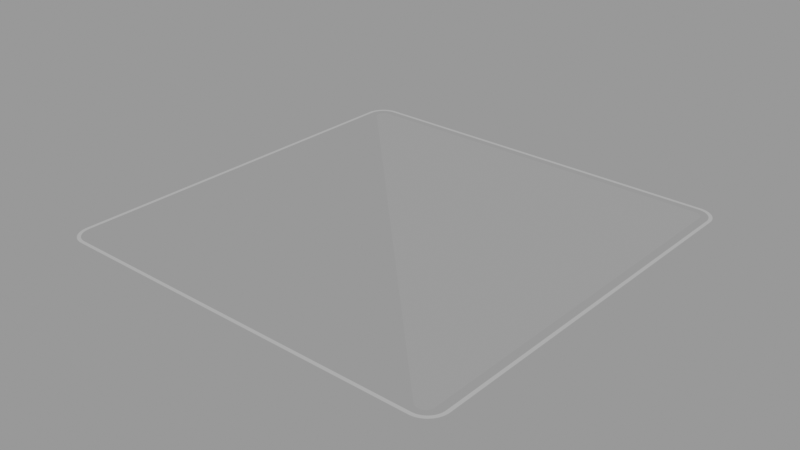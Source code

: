 # Source: hbox.blend  (saved by Blender 2.90.8; exported with 4.5.12 LTS)
import bpy
from mathutils import Matrix  # noqa: F401  (used for matrix-valued properties, if any)

bpy.ops.wm.read_factory_settings(use_empty=True)
scene = bpy.context.scene
scene.name = 'main'

# ---- images (referenced by path relative to the original .blend; pixels are not part of the script)
import os
ASSET_DIR = os.environ.get("B2B_ASSET_DIR", "")  # directory of the original .blend (textures are referenced by path, not embedded)
HERE = os.path.dirname(os.path.abspath(__file__))  # packed textures are extracted next to this script under _unpacked/

def load_image(name, relpath, width, height, colorspace="sRGB"):
    """Load a texture the original file referenced (path relative to the .blend, or extracted next to this script)."""
    p = next((c for c in (os.path.join(HERE, relpath), os.path.join(ASSET_DIR, relpath)) if relpath and os.path.exists(c)), "")
    if p:
        img = bpy.data.images.load(p, check_existing=True)
        img.name = name
    else:  # same state as the original file: an image datablock whose file is absent (Cycles renders it pink)
        img = bpy.data.images.new(name, width, height)
        img.source = "FILE"
        img.filepath = "//" + (relpath or name)
    img.colorspace_settings.name = colorspace
    return img
img_corner_png = load_image('corner.png', '_unpacked/corner.02a668c8.png', 2000, 2000, 'sRGB')

# ---- materials (node trees are filled in below, after node groups)
mat_corner = bpy.data.materials.new('corner')
mat_corner.surface_render_method = 'BLENDED'
mat_corner.blend_method = 'BLEND'
mat_corner.use_transparent_shadow = False

# ---- node groups
ng_wear_texture_002 = bpy.data.node_groups.new('wear texture.002', 'ShaderNodeTree')
_s = ng_wear_texture_002.interface.new_socket(name='Value', in_out='OUTPUT', socket_type='NodeSocketFloat')
_s.min_value = 0.0
_s.max_value = 0.0
_s = ng_wear_texture_002.interface.new_socket(name='Vector', in_out='INPUT', socket_type='NodeSocketVector')
_s.min_value = 0.0
_s.max_value = -3.403e+38
_s = ng_wear_texture_002.interface.new_socket(name='grunge', in_out='INPUT', socket_type='NodeSocketFloat')
_s.default_value = -6.0
_s.min_value = -6.0
_s.max_value = 3.0
_s = ng_wear_texture_002.interface.new_socket(name='scale', in_out='INPUT', socket_type='NodeSocketFloat')
_s.default_value = 0.6
_s.min_value = 0.2
_s.max_value = 1.0
_s = ng_wear_texture_002.interface.new_socket(name='Location', in_out='INPUT', socket_type='NodeSocketVector')
_s.subtype = 'TRANSLATION'
_s.default_value = (1.0, 1.0, 1.0)
_s.min_value = 0.0
_s.max_value = 0.0
_N = ng_wear_texture_002.nodes; _L = ng_wear_texture_002.links
n0 = _N.new('ShaderNodeTexNoise'); n0.name = 'Musgrave Texture'; n0.location = (38, -6)
n0.width = 150
n0.normalize = False
n0.inputs[2].default_value = 0.05
n0.inputs[3].default_value = 14.0
n0.inputs[4].default_value = 1.0
n0.inputs[5].default_value = 1.73
n1 = _N.new('NodeGroupOutput'); n1.name = 'Group Output'; n1.location = (552, 0)
n2 = _N.new('ShaderNodeMath'); n2.name = 'Math.001'; n2.location = (362, -31)
n2.operation = 'SUBTRACT'
n2.use_clamp = True
n2.inputs[2].default_value = 0.0
n3 = _N.new('ShaderNodeMapping'); n3.name = 'Mapping'; n3.location = (-362, 31)
n3.width = 240
n4 = _N.new('NodeGroupInput'); n4.name = 'Group Input'; n4.location = (-817, -166)
_L.new(n4.outputs[0], n3.inputs[0])
_L.new(n2.outputs[0], n1.inputs[0])
_L.new(n3.outputs[0], n0.inputs[0])
_L.new(n0.outputs[0], n2.inputs[0])
_L.new(n4.outputs[1], n2.inputs[1])
_L.new(n4.outputs[2], n3.inputs[3])
_L.new(n4.outputs[3], n3.inputs[1])
n1.is_active_output = True

# ---- material node trees
mat_corner.use_nodes = True; mat_corner.node_tree.nodes.clear()
_N = mat_corner.node_tree.nodes; _L = mat_corner.node_tree.links
n0 = _N.new('ShaderNodeBsdfPrincipled'); n0.name = 'Principled BSDF'; n0.location = (0, 300)
n0.distribution = 'GGX'
n0.subsurface_method = 'BURLEY'
n0.inputs[3].default_value = 1.45
n0.inputs[13].default_value = 0.0
n0.inputs[27].default_value = (0.0, 0.0, 0.0, 1.0)
n0.inputs[28].default_value = 1.0
n1 = _N.new('ShaderNodeOutputMaterial'); n1.name = 'Material Output'; n1.location = (803, 251)
n2 = _N.new('ShaderNodeMixShader'); n2.name = 'Mix Shader'; n2.location = (580, 249)
n3 = _N.new('ShaderNodeBsdfTransparent'); n3.name = 'Transparent BSDF'; n3.location = (376, 132)
n4 = _N.new('ShaderNodeTexImage'); n4.name = 'Image Texture'; n4.location = (-771, 237)
n4.image = img_corner_png
n4.extension = 'CLIP'
n5 = _N.new('ShaderNodeGamma'); n5.name = 'Gamma'; n5.location = (-264, 249)
n5.inputs[1].default_value = 0.4
n6 = _N.new('ShaderNodeTexCoord'); n6.name = 'Texture Coordinate'; n6.location = (-468, 600)
n7 = _N.new('ShaderNodeGroup'); n7.name = 'Group'; n7.location = (-179, 600)
n7.node_tree = ng_wear_texture_002
n7.inputs[1].default_value = -6.0
n7.inputs[2].default_value = 0.6
n7.inputs[3].default_value = (1.0, 1.0, 1.0)
_L.new(n4.outputs[0], n5.inputs[0])
_L.new(n4.outputs[1], n0.inputs[4])
_L.new(n0.outputs[0], n2.inputs[2])
_L.new(n2.outputs[0], n1.inputs[0])
_L.new(n3.outputs[0], n2.inputs[1])
_L.new(n5.outputs[0], n0.inputs[0])
_L.new(n6.outputs[3], n7.inputs[0])
_L.new(n7.outputs[0], n2.inputs[0])
n1.is_active_output = True

# ---- meshes
me_corner_002 = bpy.data.meshes.new('corner.002')
me_corner_002.from_pydata([(-1.151, -1.151, 0.009447), (1.151, -1.151, 0.009447), (-1.151, 1.151, 0.009447), (1.151, 1.151, 0.009447)], [], [(0, 1, 3, 2)])
_uv = me_corner_002.uv_layers.new(name='UVMap')
_uv.uv.foreach_set('vector', [0.0, 0.0, 1.0, 0.0, 1.0, 1.0, 0.0, 1.0])
me_corner_002.materials.append(mat_corner)
me_corner_002.use_remesh_fix_poles = True
me_corner_002.use_remesh_preserve_attributes = False
me_corner_002.use_mirror_vertex_groups = False
me_corner_002.update()

# ---- objects
ob_corner_001 = bpy.data.objects.new('corner.001', me_corner_002)

# ---- transforms, parenting, visibility, modifiers, constraints
ob_corner_001.location = (0.0, 0.0, 0.0)
ob_corner_001.rotation_euler = (0.0, 0.0, -157.1)
ob_corner_001.display_type = 'SOLID'
ob_corner_001.lineart.crease_threshold = 0.0

# ---- collection membership
scene.collection.objects.link(ob_corner_001)

# ---- scene / render settings (as saved in the file)
scene.frame_start = 1; scene.frame_end = 250; scene.frame_set(1)
scene.render.engine = 'BLENDER_EEVEE_NEXT'
scene.render.image_settings.exr_codec = 'NONE'
scene.render.simplify_subdivision_render = 0
scene.render.simplify_child_particles_render = 0.0
scene.cycles.use_denoising = False
scene.cycles.samples = 128
scene.cycles.sampling_pattern = 'TABULATED_SOBOL'
scene.cycles.use_adaptive_sampling = False
scene.cycles.use_light_tree = False
scene.view_settings.view_transform = 'Filmic'
bpy.context.view_layer.update()

# ---- added for rendering (the .blend has no active camera and no usable light): camera, sun + grey world if the file has none
cam_auto = bpy.data.cameras.new('AutoCamera')
cam_auto.lens = 50.0
cam_auto.sensor_width = 36.0
cam_auto.clip_end = 1000.0
ob_auto_camera = bpy.data.objects.new('AutoCamera', cam_auto)
scene.collection.objects.link(ob_auto_camera)
ob_auto_camera.location = (3.0129, -3.61549, 2.41977)
ob_auto_camera.rotation_euler = (1.09748, -7.21219e-08, 0.694738)
scene.camera = ob_auto_camera
light_auto_sun = bpy.data.lights.new('AutoSun', 'SUN')
light_auto_sun.energy = 3.0
light_auto_sun.angle = 0.0523599
ob_auto_sun = bpy.data.objects.new('AutoSun', light_auto_sun)
scene.collection.objects.link(ob_auto_sun)
ob_auto_sun.rotation_euler = (0.872665, 0.174533, 0.523599)
if scene.world is None:
    world_auto = bpy.data.worlds.new('AutoWorld')
    world_auto.color = (0.3, 0.3, 0.3)
    scene.world = world_auto
bpy.context.view_layer.update()
